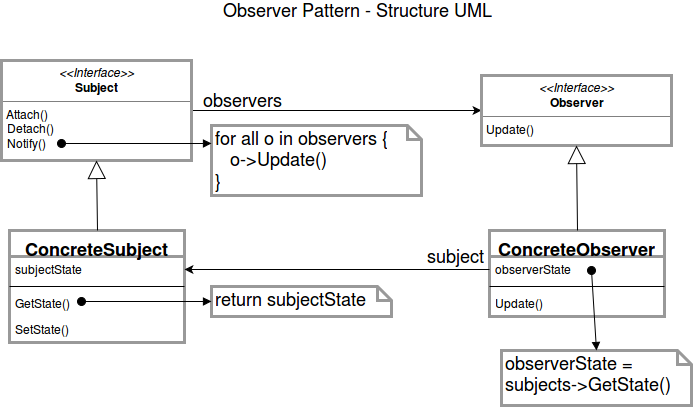

The diagram above was exported from draw.io. Its source (the exported page's mxGraphModel, read from the mxfile embedded in the PNG):
<mxGraphModel dx="1051" dy="466" grid="1" gridSize="10" guides="1" tooltips="1" connect="1" arrows="1" fold="1" page="1" pageScale="1" pageWidth="850" pageHeight="1100" background="#ffffff" math="0" shadow="0">
  <root>
    <mxCell id="0" />
    <mxCell id="1" parent="0" />
    <mxCell id="17e013498318915c-1" value="Observer Pattern - Structure UML" style="text;html=1;strokeColor=none;fillColor=none;align=center;verticalAlign=middle;whiteSpace=wrap;fontSize=18;" vertex="1" parent="1">
      <mxGeometry x="100" y="10" width="650" height="20" as="geometry" />
    </mxCell>
    <mxCell id="17e013498318915c-13" value="ConcreteSubject" style="swimlane;html=1;fontStyle=1;align=center;verticalAlign=top;childLayout=stackLayout;horizontal=1;startSize=26;horizontalStack=0;resizeParent=1;resizeLast=0;collapsible=1;marginBottom=0;swimlaneFillColor=#ffffff;strokeColor=#999999;strokeWidth=3;fontSize=18;" vertex="1" parent="1">
      <mxGeometry x="78" y="240" width="175" height="112" as="geometry" />
    </mxCell>
    <mxCell id="17e013498318915c-14" value="subjectState" style="text;html=1;strokeColor=none;fillColor=none;align=left;verticalAlign=top;spacingLeft=4;spacingRight=4;whiteSpace=wrap;overflow=hidden;rotatable=0;points=[[0,0.5],[1,0.5]];portConstraint=eastwest;" vertex="1" parent="17e013498318915c-13">
      <mxGeometry y="26" width="175" height="26" as="geometry" />
    </mxCell>
    <mxCell id="17e013498318915c-15" value="" style="line;html=1;strokeWidth=1;fillColor=none;align=left;verticalAlign=middle;spacingTop=-1;spacingLeft=3;spacingRight=3;rotatable=0;labelPosition=right;points=[];portConstraint=eastwest;" vertex="1" parent="17e013498318915c-13">
      <mxGeometry y="52" width="175" height="8" as="geometry" />
    </mxCell>
    <mxCell id="17e013498318915c-16" value="GetState()" style="text;html=1;strokeColor=none;fillColor=none;align=left;verticalAlign=top;spacingLeft=4;spacingRight=4;whiteSpace=wrap;overflow=hidden;rotatable=0;points=[[0,0.5],[1,0.5]];portConstraint=eastwest;" vertex="1" parent="17e013498318915c-13">
      <mxGeometry y="60" width="175" height="26" as="geometry" />
    </mxCell>
    <mxCell id="17e013498318915c-22" value="SetState()" style="text;html=1;strokeColor=none;fillColor=none;align=left;verticalAlign=top;spacingLeft=4;spacingRight=4;whiteSpace=wrap;overflow=hidden;rotatable=0;points=[[0,0.5],[1,0.5]];portConstraint=eastwest;" vertex="1" parent="17e013498318915c-13">
      <mxGeometry y="86" width="175" height="26" as="geometry" />
    </mxCell>
    <mxCell id="17e013498318915c-24" style="edgeStyle=none;rounded=0;html=1;exitX=1;exitY=0.5;entryX=0;entryY=0.5;jettySize=auto;orthogonalLoop=1;fontSize=18;" edge="1" parent="1" source="17e013498318915c-17" target="17e013498318915c-23">
      <mxGeometry relative="1" as="geometry" />
    </mxCell>
    <mxCell id="17e013498318915c-17" value="&lt;p style=&quot;margin: 0px ; margin-top: 4px ; text-align: center&quot;&gt;&lt;i&gt;&amp;lt;&amp;lt;Interface&amp;gt;&amp;gt;&lt;/i&gt;&lt;br&gt;&lt;b&gt;Subject&lt;/b&gt;&lt;/p&gt;&lt;hr size=&quot;1&quot;&gt;&amp;nbsp;Attach()&lt;br&gt;&lt;p style=&quot;margin: 0px ; margin-left: 4px&quot;&gt;Detach()&lt;/p&gt;&lt;p style=&quot;margin: 0px ; margin-left: 4px&quot;&gt;Notify()&lt;br&gt;&lt;/p&gt;" style="verticalAlign=top;align=left;overflow=fill;fontSize=12;fontFamily=Helvetica;html=1;strokeColor=#999999;strokeWidth=3;" vertex="1" parent="1">
      <mxGeometry x="70" y="70" width="190" height="100" as="geometry" />
    </mxCell>
    <mxCell id="17e013498318915c-23" value="&lt;p style=&quot;margin: 0px ; margin-top: 4px ; text-align: center&quot;&gt;&lt;i&gt;&amp;lt;&amp;lt;Interface&amp;gt;&amp;gt;&lt;/i&gt;&lt;br&gt;&lt;b&gt;Observer&lt;/b&gt;&lt;/p&gt;&lt;hr size=&quot;1&quot;&gt;&amp;nbsp;Update()" style="verticalAlign=top;align=left;overflow=fill;fontSize=12;fontFamily=Helvetica;html=1;strokeColor=#999999;strokeWidth=3;" vertex="1" parent="1">
      <mxGeometry x="550" y="85" width="190" height="70" as="geometry" />
    </mxCell>
    <mxCell id="17e013498318915c-25" value="" style="endArrow=block;endSize=16;endFill=0;html=1;fontSize=18;entryX=0.5;entryY=1;exitX=0.5;exitY=0;" edge="1" parent="1" source="17e013498318915c-13" target="17e013498318915c-17">
      <mxGeometry width="160" relative="1" as="geometry">
        <mxPoint x="70" y="370" as="sourcePoint" />
        <mxPoint x="230" y="370" as="targetPoint" />
      </mxGeometry>
    </mxCell>
    <mxCell id="17e013498318915c-26" value="ConcreteObserver" style="swimlane;html=1;fontStyle=1;align=center;verticalAlign=top;childLayout=stackLayout;horizontal=1;startSize=26;horizontalStack=0;resizeParent=1;resizeLast=0;collapsible=1;marginBottom=0;swimlaneFillColor=#ffffff;strokeColor=#999999;strokeWidth=3;fontSize=18;" vertex="1" parent="1">
      <mxGeometry x="558" y="240" width="175" height="86" as="geometry" />
    </mxCell>
    <mxCell id="17e013498318915c-27" value="observerState" style="text;html=1;strokeColor=none;fillColor=none;align=left;verticalAlign=top;spacingLeft=4;spacingRight=4;whiteSpace=wrap;overflow=hidden;rotatable=0;points=[[0,0.5],[1,0.5]];portConstraint=eastwest;" vertex="1" parent="17e013498318915c-26">
      <mxGeometry y="26" width="175" height="26" as="geometry" />
    </mxCell>
    <mxCell id="17e013498318915c-28" value="" style="line;html=1;strokeWidth=1;fillColor=none;align=left;verticalAlign=middle;spacingTop=-1;spacingLeft=3;spacingRight=3;rotatable=0;labelPosition=right;points=[];portConstraint=eastwest;" vertex="1" parent="17e013498318915c-26">
      <mxGeometry y="52" width="175" height="8" as="geometry" />
    </mxCell>
    <mxCell id="17e013498318915c-29" value="Update()" style="text;html=1;strokeColor=none;fillColor=none;align=left;verticalAlign=top;spacingLeft=4;spacingRight=4;whiteSpace=wrap;overflow=hidden;rotatable=0;points=[[0,0.5],[1,0.5]];portConstraint=eastwest;" vertex="1" parent="17e013498318915c-26">
      <mxGeometry y="60" width="175" height="26" as="geometry" />
    </mxCell>
    <mxCell id="17e013498318915c-31" value="" style="endArrow=block;endSize=16;endFill=0;html=1;fontSize=18;entryX=0.5;entryY=1;exitX=0.5;exitY=0;" edge="1" parent="1" source="17e013498318915c-26" target="17e013498318915c-23">
      <mxGeometry width="160" relative="1" as="geometry">
        <mxPoint x="210" y="380" as="sourcePoint" />
        <mxPoint x="370" y="380" as="targetPoint" />
      </mxGeometry>
    </mxCell>
    <mxCell id="17e013498318915c-33" value="return subjectState" style="shape=note;whiteSpace=wrap;html=1;size=14;verticalAlign=top;align=left;spacingTop=-6;strokeColor=#999999;strokeWidth=3;fontSize=18;" vertex="1" parent="1">
      <mxGeometry x="280" y="296" width="180" height="30" as="geometry" />
    </mxCell>
    <mxCell id="17e013498318915c-34" value="" style="html=1;verticalAlign=bottom;startArrow=oval;startFill=1;endArrow=block;startSize=8;fontSize=18;entryX=0;entryY=0.5;exitX=0.411;exitY=0.423;exitPerimeter=0;" edge="1" parent="1" source="17e013498318915c-16" target="17e013498318915c-33">
      <mxGeometry width="60" relative="1" as="geometry">
        <mxPoint x="70" y="380" as="sourcePoint" />
        <mxPoint x="130" y="380" as="targetPoint" />
      </mxGeometry>
    </mxCell>
    <mxCell id="17e013498318915c-35" value="for all o in observers {&lt;br&gt;&amp;nbsp;&amp;nbsp; o-&amp;gt;Update()&lt;br&gt;}" style="shape=note;whiteSpace=wrap;html=1;size=14;verticalAlign=top;align=left;spacingTop=-6;strokeColor=#999999;strokeWidth=3;fontSize=18;" vertex="1" parent="1">
      <mxGeometry x="280" y="135" width="210" height="70" as="geometry" />
    </mxCell>
    <mxCell id="17e013498318915c-36" value="" style="html=1;verticalAlign=bottom;startArrow=oval;startFill=1;endArrow=block;startSize=8;fontSize=18;entryX=0;entryY=0.25;exitX=0.316;exitY=0.83;exitPerimeter=0;" edge="1" parent="1" source="17e013498318915c-17" target="17e013498318915c-35">
      <mxGeometry width="60" relative="1" as="geometry">
        <mxPoint x="70" y="380" as="sourcePoint" />
        <mxPoint x="130" y="380" as="targetPoint" />
      </mxGeometry>
    </mxCell>
    <mxCell id="17e013498318915c-37" value="observers" style="text;html=1;strokeColor=none;fillColor=none;align=center;verticalAlign=middle;whiteSpace=wrap;fontSize=18;" vertex="1" parent="1">
      <mxGeometry x="260" y="100" width="100" height="20" as="geometry" />
    </mxCell>
    <mxCell id="17e013498318915c-38" value="subject" style="text;html=1;strokeColor=none;fillColor=none;align=center;verticalAlign=middle;whiteSpace=wrap;fontSize=18;" vertex="1" parent="1">
      <mxGeometry x="488" y="256" width="70" height="20" as="geometry" />
    </mxCell>
    <mxCell id="17e013498318915c-40" style="edgeStyle=none;rounded=0;html=1;exitX=0;exitY=0.5;entryX=1;entryY=0.5;jettySize=auto;orthogonalLoop=1;fontSize=18;" edge="1" parent="1" source="17e013498318915c-27" target="17e013498318915c-14">
      <mxGeometry relative="1" as="geometry" />
    </mxCell>
    <mxCell id="17e013498318915c-41" value="observerState = &lt;br&gt;subjects-&amp;gt;GetState()" style="shape=note;whiteSpace=wrap;html=1;size=14;verticalAlign=top;align=left;spacingTop=-6;strokeColor=#999999;strokeWidth=3;fontSize=18;" vertex="1" parent="1">
      <mxGeometry x="570" y="360" width="190" height="55" as="geometry" />
    </mxCell>
    <mxCell id="17e013498318915c-44" value="" style="html=1;verticalAlign=bottom;startArrow=oval;startFill=1;endArrow=block;startSize=8;fontSize=18;exitX=0.583;exitY=0.538;exitPerimeter=0;entryX=0.5;entryY=0;" edge="1" parent="1" source="17e013498318915c-27" target="17e013498318915c-41">
      <mxGeometry width="60" relative="1" as="geometry">
        <mxPoint x="70" y="430" as="sourcePoint" />
        <mxPoint x="130" y="430" as="targetPoint" />
      </mxGeometry>
    </mxCell>
  </root>
</mxGraphModel>